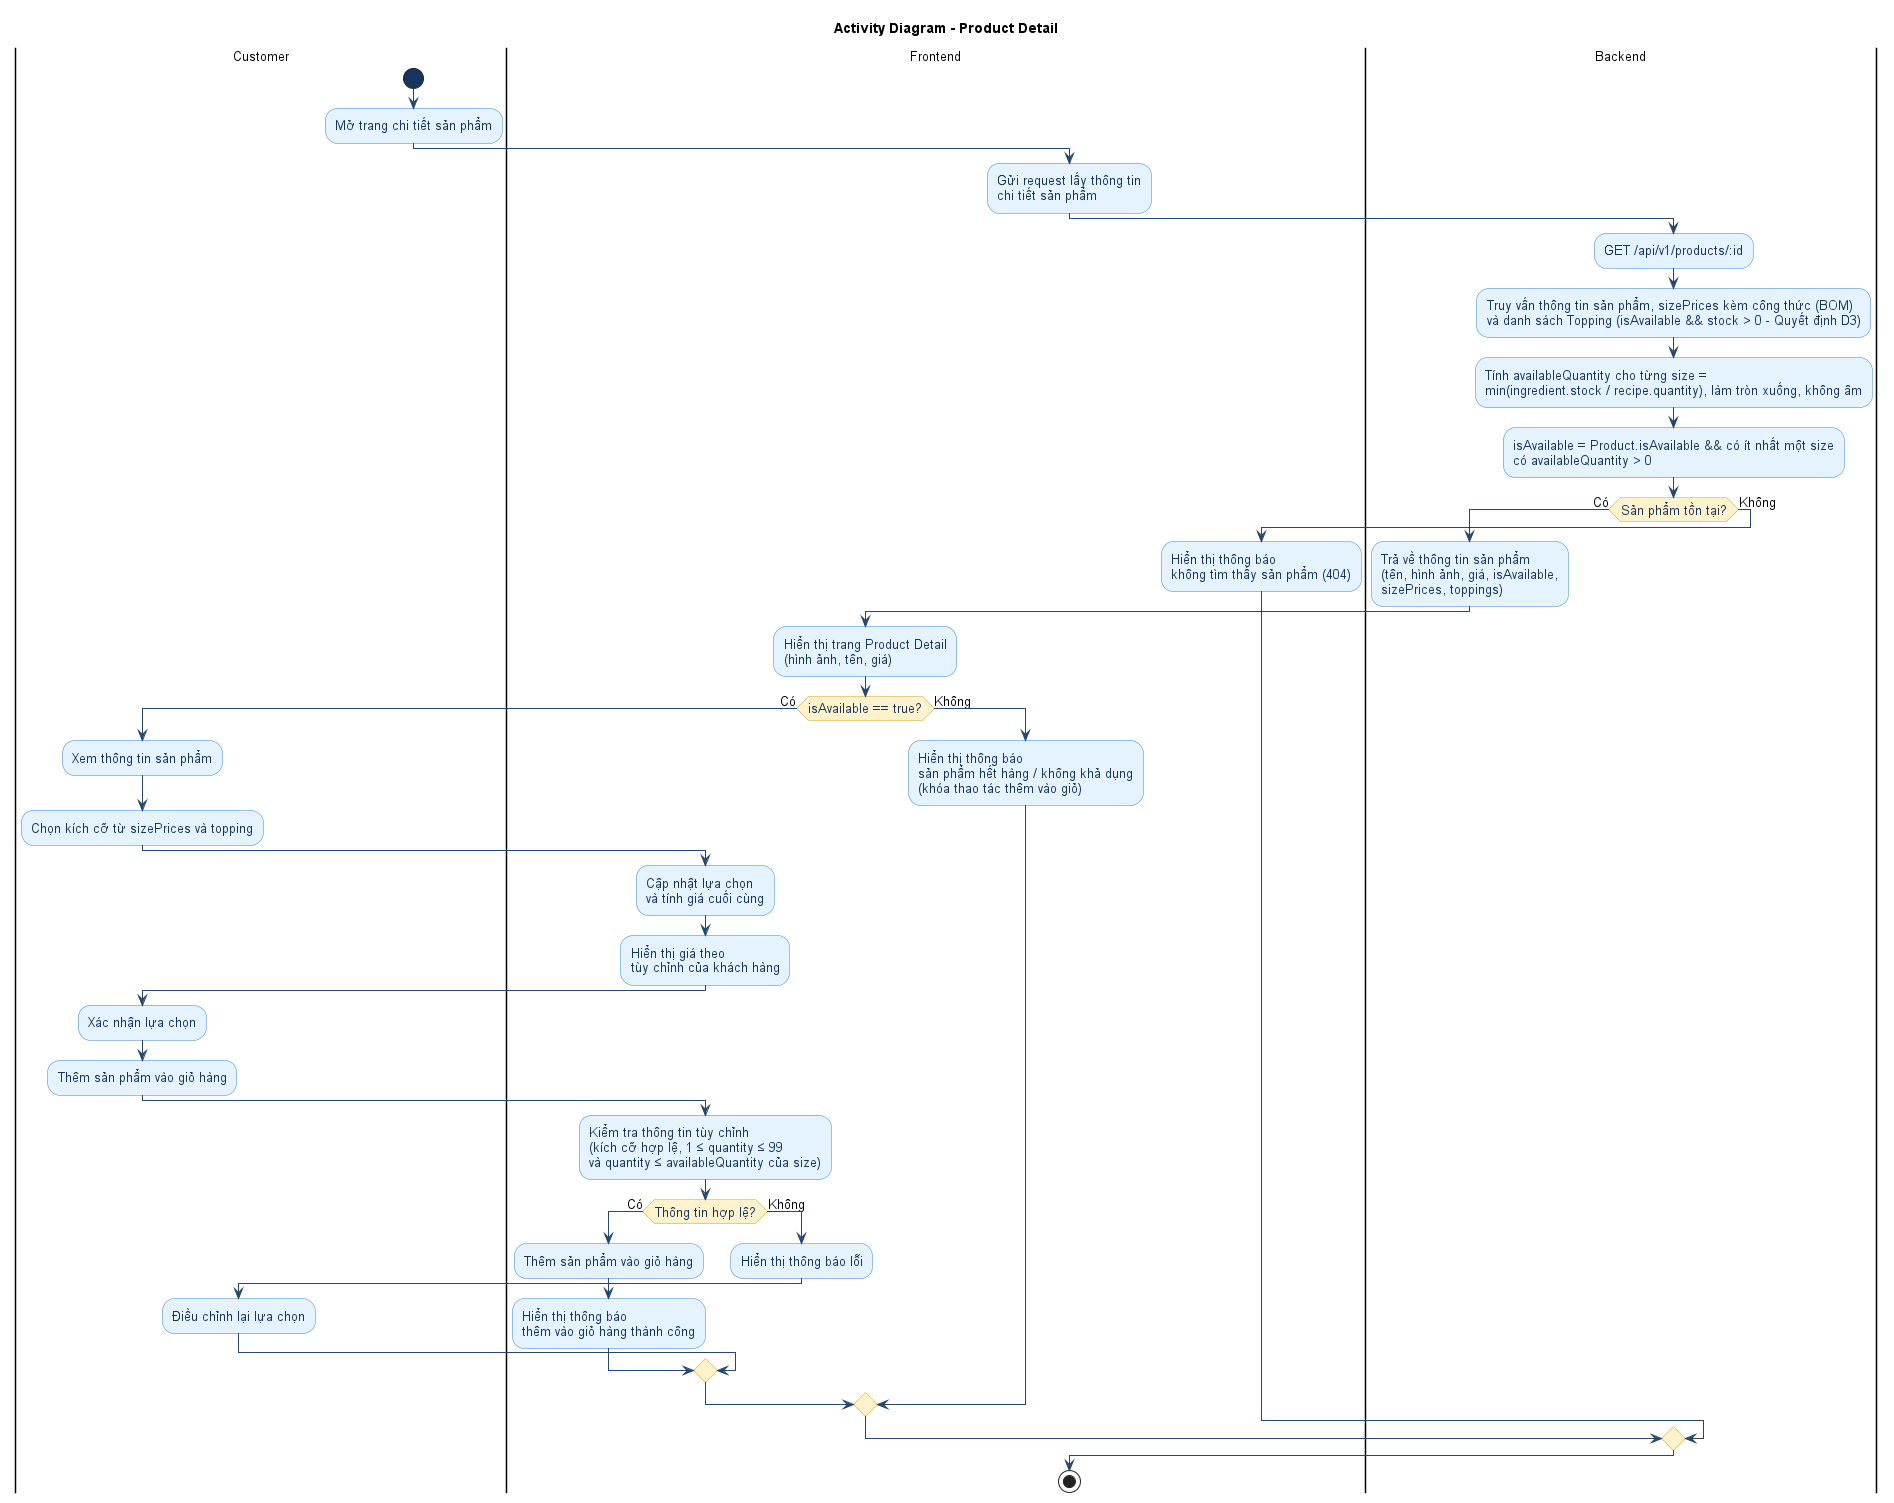

The diagram above was rendered by PlantUML. Its source (embedded in the PNG):
@startuml
title Activity Diagram - Product Detail

skinparam backgroundColor white
skinparam shadowing false
skinparam defaultFontName Arial
skinparam defaultFontSize 13
skinparam ArrowColor #24476B

skinparam activity {
    BackgroundColor #E5F2FF
    BorderColor #3984C6
    FontColor #17365D
    DiamondBackgroundColor #FFF2CC
    DiamondBorderColor #D6A323
    StartColor #17365D
    EndColor #17365D
    BarColor #3984C6
}

|Customer|
start
:Mở trang chi tiết sản phẩm;

|Frontend|
:Gửi request lấy thông tin
chi tiết sản phẩm;

|Backend|
:GET /api/v1/products/:id;
:Truy vấn thông tin sản phẩm, sizePrices kèm công thức (BOM)
và danh sách Topping (isAvailable && stock > 0 - Quyết định D3);
:Tính availableQuantity cho từng size =
min(ingredient.stock / recipe.quantity), làm tròn xuống, không âm;
:isAvailable = Product.isAvailable && có ít nhất một size
có availableQuantity > 0;

if (Sản phẩm tồn tại?) then (Có)
    :Trả về thông tin sản phẩm
    (tên, hình ảnh, giá, isAvailable,
    sizePrices, toppings);

    |Frontend|
    :Hiển thị trang Product Detail
    (hình ảnh, tên, giá);

    if (isAvailable == true?) then (Có)
        |Customer|
        :Xem thông tin sản phẩm;
        :Chọn kích cỡ từ sizePrices và topping;

        |Frontend|
        :Cập nhật lựa chọn
        và tính giá cuối cùng;
        :Hiển thị giá theo
        tùy chỉnh của khách hàng;

        |Customer|
        :Xác nhận lựa chọn;
        :Thêm sản phẩm vào giỏ hàng;

        |Frontend|
        :Kiểm tra thông tin tùy chỉnh
        (kích cỡ hợp lệ, 1 ≤ quantity ≤ 99
        và quantity ≤ availableQuantity của size);

        if (Thông tin hợp lệ?) then (Có)
            :Thêm sản phẩm vào giỏ hàng;
            :Hiển thị thông báo
            thêm vào giỏ hàng thành công;
        else (Không)
            :Hiển thị thông báo lỗi;
            |Customer|
            :Điều chỉnh lại lựa chọn;
        endif

    else (Không)
        |Frontend|
        :Hiển thị thông báo
        sản phẩm hết hàng / không khả dụng
        (khóa thao tác thêm vào giỏ);
    endif

else (Không)
    |Frontend|
    :Hiển thị thông báo
    không tìm thấy sản phẩm (404);
endif

stop
@enduml